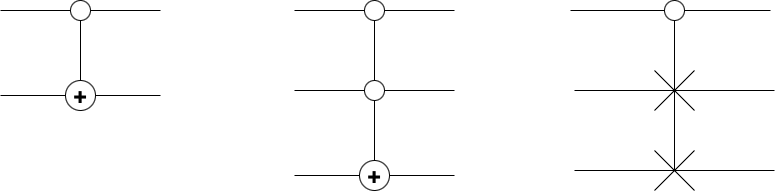

The diagram above was exported from draw.io. Its source (the exported page's mxGraphModel, read from the mxfile embedded in the PNG):
<mxGraphModel dx="795" dy="563" grid="1" gridSize="10" guides="1" tooltips="1" connect="1" arrows="1" fold="1" page="1" pageScale="1" pageWidth="827" pageHeight="1169" math="0" shadow="0">
  <root>
    <mxCell id="0" />
    <mxCell id="1" parent="0" />
    <mxCell id="6M5d5TWuUb-3XyIH4AtW-27" value="" style="endArrow=none;html=1;rounded=0;" edge="1" parent="1">
      <mxGeometry width="50" height="50" relative="1" as="geometry">
        <mxPoint x="614" y="440" as="sourcePoint" />
        <mxPoint x="814" y="440" as="targetPoint" />
      </mxGeometry>
    </mxCell>
    <mxCell id="6M5d5TWuUb-3XyIH4AtW-33" value="" style="endArrow=none;html=1;rounded=0;" edge="1" parent="1">
      <mxGeometry width="50" height="50" relative="1" as="geometry">
        <mxPoint x="694" y="420" as="sourcePoint" />
        <mxPoint x="734" y="460" as="targetPoint" />
      </mxGeometry>
    </mxCell>
    <mxCell id="6M5d5TWuUb-3XyIH4AtW-34" value="" style="endArrow=none;html=1;rounded=0;" edge="1" parent="1">
      <mxGeometry width="50" height="50" relative="1" as="geometry">
        <mxPoint x="694" y="460" as="sourcePoint" />
        <mxPoint x="734" y="420" as="targetPoint" />
      </mxGeometry>
    </mxCell>
    <mxCell id="6M5d5TWuUb-3XyIH4AtW-35" value="" style="endArrow=none;html=1;rounded=0;" edge="1" parent="1">
      <mxGeometry width="50" height="50" relative="1" as="geometry">
        <mxPoint x="614" y="520" as="sourcePoint" />
        <mxPoint x="814" y="520" as="targetPoint" />
      </mxGeometry>
    </mxCell>
    <mxCell id="6M5d5TWuUb-3XyIH4AtW-36" value="" style="endArrow=none;html=1;rounded=0;" edge="1" parent="1">
      <mxGeometry width="50" height="50" relative="1" as="geometry">
        <mxPoint x="694" y="500" as="sourcePoint" />
        <mxPoint x="734" y="540" as="targetPoint" />
      </mxGeometry>
    </mxCell>
    <mxCell id="6M5d5TWuUb-3XyIH4AtW-37" value="" style="endArrow=none;html=1;rounded=0;" edge="1" parent="1">
      <mxGeometry width="50" height="50" relative="1" as="geometry">
        <mxPoint x="694" y="540" as="sourcePoint" />
        <mxPoint x="734" y="500" as="targetPoint" />
      </mxGeometry>
    </mxCell>
    <mxCell id="6M5d5TWuUb-3XyIH4AtW-38" value="" style="endArrow=none;html=1;rounded=0;" edge="1" parent="1">
      <mxGeometry width="50" height="50" relative="1" as="geometry">
        <mxPoint x="714" y="520" as="sourcePoint" />
        <mxPoint x="714" y="440" as="targetPoint" />
      </mxGeometry>
    </mxCell>
    <mxCell id="6M5d5TWuUb-3XyIH4AtW-39" value="" style="endArrow=none;html=1;rounded=0;" edge="1" parent="1">
      <mxGeometry width="50" height="50" relative="1" as="geometry">
        <mxPoint x="720" y="360" as="sourcePoint" />
        <mxPoint x="810" y="360" as="targetPoint" />
      </mxGeometry>
    </mxCell>
    <mxCell id="6M5d5TWuUb-3XyIH4AtW-42" value="" style="endArrow=none;html=1;rounded=0;" edge="1" parent="1" target="6M5d5TWuUb-3XyIH4AtW-40">
      <mxGeometry width="50" height="50" relative="1" as="geometry">
        <mxPoint x="610" y="360" as="sourcePoint" />
        <mxPoint x="810" y="360" as="targetPoint" />
      </mxGeometry>
    </mxCell>
    <mxCell id="6M5d5TWuUb-3XyIH4AtW-40" value="" style="ellipse;whiteSpace=wrap;html=1;aspect=fixed;" vertex="1" parent="1">
      <mxGeometry x="704" y="350" width="20" height="20" as="geometry" />
    </mxCell>
    <mxCell id="6M5d5TWuUb-3XyIH4AtW-43" value="" style="endArrow=none;html=1;rounded=0;entryX=0.5;entryY=1;entryDx=0;entryDy=0;" edge="1" parent="1" target="6M5d5TWuUb-3XyIH4AtW-40">
      <mxGeometry width="50" height="50" relative="1" as="geometry">
        <mxPoint x="714" y="440" as="sourcePoint" />
        <mxPoint x="750" y="380" as="targetPoint" />
      </mxGeometry>
    </mxCell>
    <mxCell id="6M5d5TWuUb-3XyIH4AtW-44" value="" style="endArrow=none;html=1;rounded=0;" edge="1" parent="1" source="6M5d5TWuUb-3XyIH4AtW-45">
      <mxGeometry width="50" height="50" relative="1" as="geometry">
        <mxPoint x="40" y="360" as="sourcePoint" />
        <mxPoint x="200" y="360" as="targetPoint" />
      </mxGeometry>
    </mxCell>
    <mxCell id="6M5d5TWuUb-3XyIH4AtW-46" value="" style="endArrow=none;html=1;rounded=0;" edge="1" parent="1" target="6M5d5TWuUb-3XyIH4AtW-45">
      <mxGeometry width="50" height="50" relative="1" as="geometry">
        <mxPoint x="40" y="360" as="sourcePoint" />
        <mxPoint x="200" y="360" as="targetPoint" />
      </mxGeometry>
    </mxCell>
    <mxCell id="6M5d5TWuUb-3XyIH4AtW-45" value="" style="ellipse;whiteSpace=wrap;html=1;aspect=fixed;" vertex="1" parent="1">
      <mxGeometry x="110" y="350" width="20" height="20" as="geometry" />
    </mxCell>
    <mxCell id="6M5d5TWuUb-3XyIH4AtW-47" value="" style="endArrow=none;html=1;rounded=0;" edge="1" parent="1" source="6M5d5TWuUb-3XyIH4AtW-48">
      <mxGeometry width="50" height="50" relative="1" as="geometry">
        <mxPoint x="40" y="440" as="sourcePoint" />
        <mxPoint x="200" y="445" as="targetPoint" />
      </mxGeometry>
    </mxCell>
    <mxCell id="6M5d5TWuUb-3XyIH4AtW-52" value="" style="endArrow=none;html=1;rounded=0;" edge="1" parent="1" target="6M5d5TWuUb-3XyIH4AtW-48">
      <mxGeometry width="50" height="50" relative="1" as="geometry">
        <mxPoint x="40" y="445" as="sourcePoint" />
        <mxPoint x="200" y="440" as="targetPoint" />
      </mxGeometry>
    </mxCell>
    <mxCell id="6M5d5TWuUb-3XyIH4AtW-48" value="" style="ellipse;whiteSpace=wrap;html=1;aspect=fixed;" vertex="1" parent="1">
      <mxGeometry x="105" y="430" width="30" height="30" as="geometry" />
    </mxCell>
    <mxCell id="6M5d5TWuUb-3XyIH4AtW-53" value="&lt;b&gt;&lt;font style=&quot;font-size: 22px;&quot;&gt;+&lt;/font&gt;&lt;/b&gt;" style="text;html=1;align=center;verticalAlign=middle;whiteSpace=wrap;rounded=0;" vertex="1" parent="1">
      <mxGeometry x="90" y="430" width="60" height="30" as="geometry" />
    </mxCell>
    <mxCell id="6M5d5TWuUb-3XyIH4AtW-54" value="" style="endArrow=none;html=1;rounded=0;entryX=0.5;entryY=1;entryDx=0;entryDy=0;exitX=0.5;exitY=0;exitDx=0;exitDy=0;" edge="1" parent="1" source="6M5d5TWuUb-3XyIH4AtW-53" target="6M5d5TWuUb-3XyIH4AtW-45">
      <mxGeometry width="50" height="50" relative="1" as="geometry">
        <mxPoint x="240" y="450" as="sourcePoint" />
        <mxPoint x="290" y="400" as="targetPoint" />
      </mxGeometry>
    </mxCell>
    <mxCell id="6M5d5TWuUb-3XyIH4AtW-55" value="" style="endArrow=none;html=1;rounded=0;" edge="1" parent="1" source="6M5d5TWuUb-3XyIH4AtW-57">
      <mxGeometry width="50" height="50" relative="1" as="geometry">
        <mxPoint x="334" y="440" as="sourcePoint" />
        <mxPoint x="494" y="440" as="targetPoint" />
      </mxGeometry>
    </mxCell>
    <mxCell id="6M5d5TWuUb-3XyIH4AtW-56" value="" style="endArrow=none;html=1;rounded=0;" edge="1" parent="1" target="6M5d5TWuUb-3XyIH4AtW-57">
      <mxGeometry width="50" height="50" relative="1" as="geometry">
        <mxPoint x="334" y="440" as="sourcePoint" />
        <mxPoint x="494" y="440" as="targetPoint" />
      </mxGeometry>
    </mxCell>
    <mxCell id="6M5d5TWuUb-3XyIH4AtW-57" value="" style="ellipse;whiteSpace=wrap;html=1;aspect=fixed;" vertex="1" parent="1">
      <mxGeometry x="404" y="430" width="20" height="20" as="geometry" />
    </mxCell>
    <mxCell id="6M5d5TWuUb-3XyIH4AtW-58" value="" style="endArrow=none;html=1;rounded=0;" edge="1" parent="1" source="6M5d5TWuUb-3XyIH4AtW-60">
      <mxGeometry width="50" height="50" relative="1" as="geometry">
        <mxPoint x="334" y="520" as="sourcePoint" />
        <mxPoint x="494" y="525" as="targetPoint" />
      </mxGeometry>
    </mxCell>
    <mxCell id="6M5d5TWuUb-3XyIH4AtW-59" value="" style="endArrow=none;html=1;rounded=0;" edge="1" parent="1" target="6M5d5TWuUb-3XyIH4AtW-60">
      <mxGeometry width="50" height="50" relative="1" as="geometry">
        <mxPoint x="334" y="525" as="sourcePoint" />
        <mxPoint x="494" y="520" as="targetPoint" />
      </mxGeometry>
    </mxCell>
    <mxCell id="6M5d5TWuUb-3XyIH4AtW-60" value="" style="ellipse;whiteSpace=wrap;html=1;aspect=fixed;" vertex="1" parent="1">
      <mxGeometry x="399" y="510" width="30" height="30" as="geometry" />
    </mxCell>
    <mxCell id="6M5d5TWuUb-3XyIH4AtW-61" value="&lt;b&gt;&lt;font style=&quot;font-size: 22px;&quot;&gt;+&lt;/font&gt;&lt;/b&gt;" style="text;html=1;align=center;verticalAlign=middle;whiteSpace=wrap;rounded=0;" vertex="1" parent="1">
      <mxGeometry x="384" y="510" width="60" height="30" as="geometry" />
    </mxCell>
    <mxCell id="6M5d5TWuUb-3XyIH4AtW-62" value="" style="endArrow=none;html=1;rounded=0;entryX=0.5;entryY=1;entryDx=0;entryDy=0;exitX=0.5;exitY=0;exitDx=0;exitDy=0;" edge="1" parent="1" source="6M5d5TWuUb-3XyIH4AtW-61" target="6M5d5TWuUb-3XyIH4AtW-57">
      <mxGeometry width="50" height="50" relative="1" as="geometry">
        <mxPoint x="534" y="530" as="sourcePoint" />
        <mxPoint x="584" y="480" as="targetPoint" />
      </mxGeometry>
    </mxCell>
    <mxCell id="6M5d5TWuUb-3XyIH4AtW-63" value="" style="endArrow=none;html=1;rounded=0;" edge="1" parent="1" source="6M5d5TWuUb-3XyIH4AtW-65">
      <mxGeometry width="50" height="50" relative="1" as="geometry">
        <mxPoint x="334" y="360" as="sourcePoint" />
        <mxPoint x="494" y="360" as="targetPoint" />
      </mxGeometry>
    </mxCell>
    <mxCell id="6M5d5TWuUb-3XyIH4AtW-64" value="" style="endArrow=none;html=1;rounded=0;" edge="1" parent="1" target="6M5d5TWuUb-3XyIH4AtW-65">
      <mxGeometry width="50" height="50" relative="1" as="geometry">
        <mxPoint x="334" y="360" as="sourcePoint" />
        <mxPoint x="494" y="360" as="targetPoint" />
      </mxGeometry>
    </mxCell>
    <mxCell id="6M5d5TWuUb-3XyIH4AtW-65" value="" style="ellipse;whiteSpace=wrap;html=1;aspect=fixed;" vertex="1" parent="1">
      <mxGeometry x="404" y="350" width="20" height="20" as="geometry" />
    </mxCell>
    <mxCell id="6M5d5TWuUb-3XyIH4AtW-66" value="" style="endArrow=none;html=1;rounded=0;entryX=0.5;entryY=1;entryDx=0;entryDy=0;exitX=0.5;exitY=0;exitDx=0;exitDy=0;" edge="1" parent="1" target="6M5d5TWuUb-3XyIH4AtW-65">
      <mxGeometry width="50" height="50" relative="1" as="geometry">
        <mxPoint x="414" y="430" as="sourcePoint" />
        <mxPoint x="584" y="400" as="targetPoint" />
      </mxGeometry>
    </mxCell>
  </root>
</mxGraphModel>